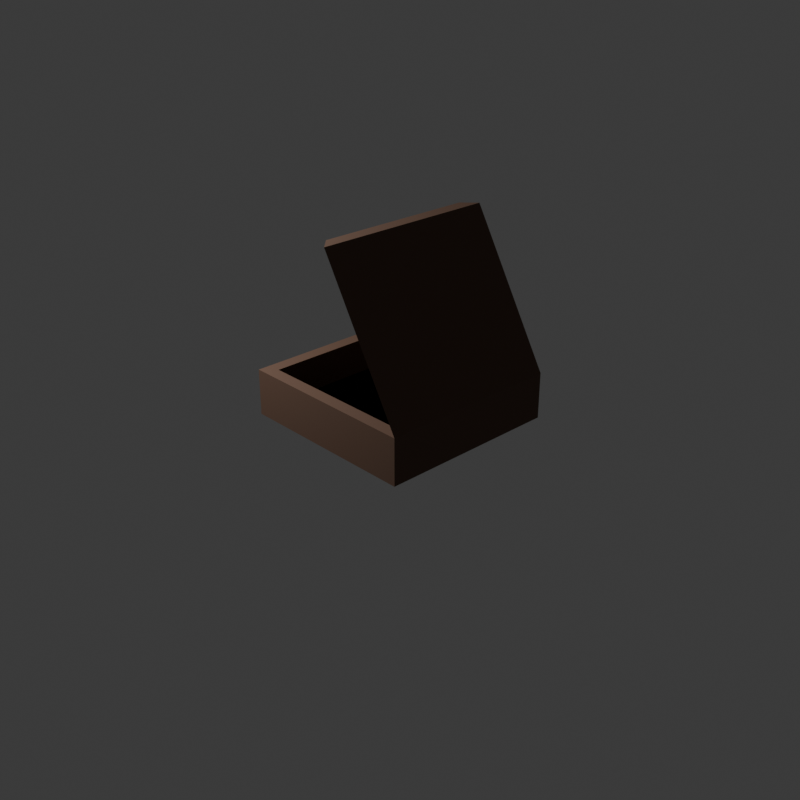 # Source: Stairs.blend  (saved by Blender 4.0.36; exported with 4.5.12 LTS)
import bpy
from mathutils import Matrix  # noqa: F401  (used for matrix-valued properties, if any)

bpy.ops.wm.read_factory_settings(use_empty=True)
scene = bpy.context.scene
scene.name = 'Scene'

# ---- collections
col_collection = bpy.data.collections.new('Collection'); scene.collection.children.link(col_collection)

# ---- materials (node trees are filled in below, after node groups)
mat_trapdoor = bpy.data.materials.new('TrapDoor')
mat_inner = bpy.data.materials.new('Inner')
mat_inner.alpha_threshold = 0.0
mat_inner.roughness = 0.5
mat_inner.line_color = (0.0, 0.0, 0.0, 1.0)

# ---- material node trees
mat_trapdoor.use_nodes = True; mat_trapdoor.node_tree.nodes.clear()
_N = mat_trapdoor.node_tree.nodes; _L = mat_trapdoor.node_tree.links
n0 = _N.new('ShaderNodeBsdfPrincipled'); n0.name = 'Principled BSDF'; n0.location = (10, 300)
n0.inputs[0].default_value = (0.1274, 0.07072, 0.04627, 1.0)
n0.inputs[2].default_value = 0.7677
n0.inputs[3].default_value = 1.45
n1 = _N.new('ShaderNodeOutputMaterial'); n1.name = 'Material Output'; n1.location = (300, 300)
_L.new(n0.outputs[0], n1.inputs[0])
n1.is_active_output = True
mat_inner.use_nodes = True; mat_inner.node_tree.nodes.clear()
_N = mat_inner.node_tree.nodes; _L = mat_inner.node_tree.links
n0 = _N.new('ShaderNodeOutputMaterial'); n0.name = 'Material Output'; n0.location = (300, 300)
n1 = _N.new('ShaderNodeBsdfPrincipled'); n1.name = 'Principled BSDF'; n1.location = (10, 300)
n1.inputs[0].default_value = (0.0, 0.0, 0.0, 1.0)
n1.inputs[1].default_value = 1.0
n1.inputs[2].default_value = 1.0
n1.inputs[3].default_value = 1.45
_L.new(n1.outputs[0], n0.inputs[0])
n0.is_active_output = True

# ---- world
world_world = bpy.data.worlds.new('World'); scene.world = world_world
world_world.use_nodes = True; world_world.node_tree.nodes.clear()
_N = world_world.node_tree.nodes; _L = world_world.node_tree.links
n0 = _N.new('ShaderNodeOutputWorld'); n0.name = 'World Output'; n0.location = (300, 300)
n1 = _N.new('ShaderNodeBackground'); n1.name = 'Background'; n1.location = (10, 300)
n1.inputs[0].default_value = (0.05088, 0.05088, 0.05088, 1.0)
_L.new(n1.outputs[0], n0.inputs[0])
n0.is_active_output = True
world_world.color = (0.05088, 0.05088, 0.05088)
world_world.use_sun_shadow = False
world_world.sun_shadow_jitter_overblur = 0.0

# ---- cameras
cam_camera = bpy.data.cameras.new('Camera')
cam_camera.clip_end = 100.0
cam_camera.ortho_scale = 7.314

# ---- lights
light_light = bpy.data.lights.new('Light', 'POINT')
light_light.transmission_factor = 0.0
light_light.use_soft_falloff = False
light_light.energy = 1000.0
light_light.shadow_soft_size = 0.1
light_light.shadow_maximum_resolution = 0.006
light_light.use_absolute_resolution = True

# ---- meshes
me_cube_003 = bpy.data.meshes.new('Cube.003')
me_cube_003.from_pydata([(-1.0, -1.0, -1.0), (-0.8586, -0.8586, 1.0), (-1.0, 1.0, -1.0), (-0.8586, 0.8586, 1.0), (1.0, -1.0, -1.0), (0.8586, -0.8586, 1.0), (1.0, 1.0, -1.0), (0.8586, 0.8586, 1.0), (-1.0, -1.0, 1.0), (-1.0, 1.0, 1.0), (1.0, 1.0, 1.0), (1.0, -1.0, 1.0), (-0.8586, -0.8586, -0.4865), (-0.8586, 0.8586, -0.4865), (0.8586, 0.8586, -0.4865), (0.8586, -0.8586, -0.4865), (0.09806, 1.0, 7.222), (0.09806, -1.0, 7.222), (-0.04337, 0.8586, 7.222), (-0.04337, -0.8586, 7.222)], [], [(0, 8, 9, 2), (2, 9, 10, 6), (6, 10, 11, 4), (4, 11, 8, 0), (2, 6, 4, 0), (5, 7, 14, 15), (1, 3, 9, 8), (3, 7, 10, 9), (11, 10, 16, 17), (5, 1, 8, 11), (14, 13, 12, 15), (3, 1, 12, 13), (1, 5, 15, 12), (7, 3, 13, 14), (18, 19, 17, 16), (5, 11, 17, 19), (10, 7, 18, 16), (7, 5, 19, 18)])
me_cube_003.polygons.foreach_set('material_index', [0, 0, 0, 0, 0, 0, 0, 0, 0, 0, 1, 0, 0, 0, 0, 0, 0, 0])
_uv = me_cube_003.uv_layers.new(name='UVMap')
_uv.uv.foreach_set('vector', [0.375, 0.0, 0.625, 0.0, 0.625, 0.25, 0.375, 0.25, 0.375, 0.25, 0.625, 0.25, 0.625, 0.5, 0.375, 0.5, 0.375, 0.5, 0.625, 0.5, 0.625, 0.75, 0.375, 0.75, 0.375, 0.75, 0.625, 0.75, 0.625, 1.0, 0.375, 1.0, 0.125, 0.5, 0.375, 0.5, 0.375, 0.75, 0.125, 0.75, 0.6427, 0.7323, 0.6427, 0.5177, 0.6427, 0.5177, 0.6427, 0.7323, 0.8573, 0.7323, 0.8573, 0.5177, 0.875, 0.5, 0.875, 0.75, 0.8573, 0.5177, 0.6427, 0.5177, 0.625, 0.5, 0.875, 0.5, 0.625, 0.75, 0.625, 0.5, 0.625, 0.5, 0.625, 0.75, 0.6427, 0.7323, 0.8573, 0.7323, 0.875, 0.75, 0.625, 0.75, 0.6427, 0.5177, 0.8573, 0.5177, 0.8573, 0.7323, 0.6427, 0.7323, 0.8573, 0.5177, 0.8573, 0.7323, 0.8573, 0.7323, 0.8573, 0.5177, 0.8573, 0.7323, 0.6427, 0.7323, 0.6427, 0.7323, 0.8573, 0.7323, 0.6427, 0.5177, 0.8573, 0.5177, 0.8573, 0.5177, 0.6427, 0.5177, 0.6427, 0.5177, 0.6427, 0.7323, 0.625, 0.75, 0.625, 0.5, 0.6427, 0.7323, 0.625, 0.75, 0.625, 0.75, 0.6427, 0.7323, 0.625, 0.5, 0.6427, 0.5177, 0.6427, 0.5177, 0.625, 0.5, 0.6427, 0.5177, 0.6427, 0.7323, 0.6427, 0.7323, 0.6427, 0.5177])
me_cube_003.materials.append(mat_trapdoor)
me_cube_003.materials.append(mat_inner)
me_cube_003.update()

# ---- objects
ob_light = bpy.data.objects.new('Light', light_light)
ob_camera = bpy.data.objects.new('Camera', cam_camera)
ob_cube = bpy.data.objects.new('Cube', me_cube_003)

# ---- transforms, parenting, visibility, modifiers, constraints
ob_light.location = (-2.821, -2.817, 3.953)
ob_light.rotation_euler = (0.6503, 0.05522, 1.866)
ob_light.lock_rotations_4d = False
ob_light.empty_display_type = 'ARROWS'
ob_light.color = (0.0, 0.0, 0.0, 0.0)
ob_light.lineart.crease_threshold = 0.0
ob_camera.location = (7.359, -6.926, 4.958)
ob_camera.rotation_euler = (1.109, 0.0, 0.8149)
ob_camera.lock_rotations_4d = False
ob_camera.empty_display_type = 'ARROWS'
ob_camera.color = (0.0, 0.0, 0.0, 0.0)
ob_camera.display_type = 'WIRE'
ob_camera.lineart.crease_threshold = 0.0
ob_cube.location = (0.0, 0.0, 0.0)
ob_cube.scale = (1.0, 1.0, 0.25)

# ---- collection membership
col_collection.objects.link(ob_light)
col_collection.objects.link(ob_camera)
col_collection.objects.link(ob_cube)

# ---- scene / render settings (as saved in the file)
scene.camera = ob_camera
scene.frame_start = 1; scene.frame_end = 250; scene.frame_set(1)
scene.render.engine = 'CYCLES'
scene.render.resolution_x = 1080
scene.cycles.sampling_pattern = 'TABULATED_SOBOL'
bpy.context.view_layer.update()
